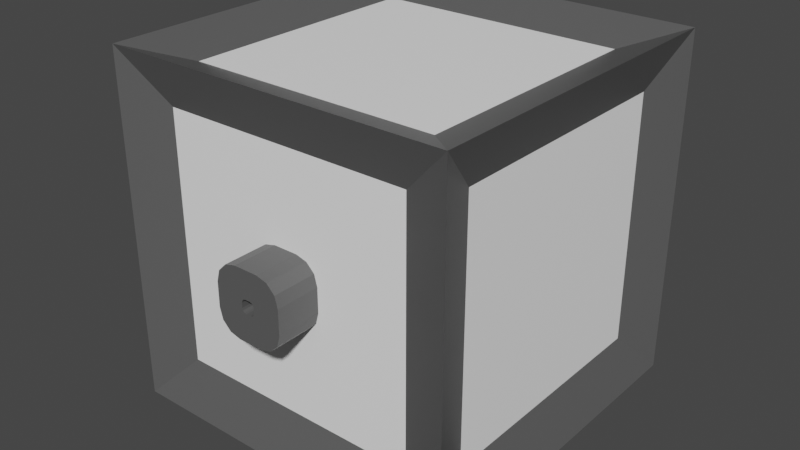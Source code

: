 # Source: StandardCube_1.blend  (saved by Blender 3.0.42; exported with 4.5.12 LTS)
import bpy
from mathutils import Matrix  # noqa: F401  (used for matrix-valued properties, if any)

bpy.ops.wm.read_factory_settings(use_empty=True)
scene = bpy.context.scene
scene.name = 'Scene'

# ---- collections
col_collection = bpy.data.collections.new('Collection'); scene.collection.children.link(col_collection)

# ---- materials (node trees are filled in below, after node groups)
mat_material = bpy.data.materials.new('Material')
mat_material.alpha_threshold = 0.0
mat_material.use_transparent_shadow = False
mat_material.line_color = (0.0, 0.0, 0.0, 1.0)
mat_material_001 = bpy.data.materials.new('Material.001')
mat_material_001.use_transparent_shadow = False
mat_material_002 = bpy.data.materials.new('Material.002')
mat_material_002.use_transparent_shadow = False

# ---- node groups
ng_auto_smooth = bpy.data.node_groups.new('Auto Smooth', 'GeometryNodeTree')
_s = ng_auto_smooth.interface.new_socket(name='Geometry', in_out='OUTPUT', socket_type='NodeSocketGeometry')
_s = ng_auto_smooth.interface.new_socket(name='Geometry', in_out='INPUT', socket_type='NodeSocketGeometry')
_s = ng_auto_smooth.interface.new_socket(name='Angle', in_out='INPUT', socket_type='NodeSocketFloat')
_s.subtype = 'ANGLE'
_s.min_value = 0.0
_s.max_value = 3.142
ng_auto_smooth.is_modifier = True
_N = ng_auto_smooth.nodes; _L = ng_auto_smooth.links
n0 = _N.new('NodeGroupOutput'); n0.name = 'Group Output'; n0.location = (480, -100)
n1 = _N.new('NodeGroupInput'); n1.name = 'Group Input'; n1.location = (-420, -300)
n2 = _N.new('NodeGroupInput'); n2.name = 'Group Input.001'; n2.location = (-60, -100)
n3 = _N.new('GeometryNodeSetShadeSmooth'); n3.name = 'Set Shade Smooth'; n3.location = (120, -100)
n3.domain = 'EDGE'
n4 = _N.new('GeometryNodeSetShadeSmooth'); n4.name = 'Set Shade Smooth.001'; n4.location = (300, -100)
n5 = _N.new('GeometryNodeInputMeshEdgeAngle'); n5.name = 'Edge Angle'; n5.location = (-420, -220)
n6 = _N.new('GeometryNodeInputEdgeSmooth'); n6.name = 'Is Edge Smooth'; n6.location = (-60, -160)
n7 = _N.new('GeometryNodeInputShadeSmooth'); n7.name = 'Is Face Smooth'; n7.location = (-240, -340)
n8 = _N.new('FunctionNodeBooleanMath'); n8.name = 'Boolean Math'; n8.location = (-60, -220)
n9 = _N.new('FunctionNodeCompare'); n9.name = 'Compare'; n9.location = (-240, -180)
n9.operation = 'LESS_EQUAL'
_L.new(n5.outputs[0], n9.inputs[0])
_L.new(n4.outputs[0], n0.inputs[0])
_L.new(n1.outputs[1], n9.inputs[1])
_L.new(n9.outputs[0], n8.inputs[0])
_L.new(n7.outputs[0], n8.inputs[1])
_L.new(n2.outputs[0], n3.inputs[0])
_L.new(n6.outputs[0], n3.inputs[1])
_L.new(n3.outputs[0], n4.inputs[0])
_L.new(n8.outputs[0], n3.inputs[2])
n0.is_active_output = True

# ---- material node trees
mat_material.use_nodes = True; mat_material.node_tree.nodes.clear()
_N = mat_material.node_tree.nodes; _L = mat_material.node_tree.links
n0 = _N.new('ShaderNodeOutputMaterial'); n0.name = 'Material Output'; n0.location = (300, 300)
n1 = _N.new('ShaderNodeBsdfPrincipled'); n1.name = 'Principled BSDF'; n1.location = (10, 300)
n1.distribution = 'GGX'
n1.subsurface_method = 'RANDOM_WALK_SKIN'
n1.inputs[0].default_value = (0.1038, 0.1038, 0.1038, 1.0)
n1.inputs[2].default_value = 0.4
n1.inputs[3].default_value = 1.45
n1.inputs[27].default_value = (0.0, 0.0, 0.0, 1.0)
n1.inputs[28].default_value = 1.0
_L.new(n1.outputs[0], n0.inputs[0])
n0.is_active_output = True
mat_material_001.use_nodes = True; mat_material_001.node_tree.nodes.clear()
_N = mat_material_001.node_tree.nodes; _L = mat_material_001.node_tree.links
n0 = _N.new('ShaderNodeBsdfPrincipled'); n0.name = 'Principled BSDF'; n0.location = (10, 300)
n0.distribution = 'GGX'
n0.subsurface_method = 'RANDOM_WALK_SKIN'
n0.inputs[0].default_value = (1.0, 1.0, 1.0, 1.0)
n0.inputs[3].default_value = 1.45
n0.inputs[27].default_value = (0.0, 0.0, 0.0, 1.0)
n0.inputs[28].default_value = 1.0
n1 = _N.new('ShaderNodeOutputMaterial'); n1.name = 'Material Output'; n1.location = (300, 300)
_L.new(n0.outputs[0], n1.inputs[0])
n1.is_active_output = True
mat_material_002.use_nodes = True; mat_material_002.node_tree.nodes.clear()
_N = mat_material_002.node_tree.nodes; _L = mat_material_002.node_tree.links
n0 = _N.new('ShaderNodeBsdfPrincipled'); n0.name = 'Principled BSDF'; n0.location = (10, 300)
n0.distribution = 'GGX'
n0.subsurface_method = 'RANDOM_WALK_SKIN'
n0.inputs[0].default_value = (0.01341, 0.01341, 0.01341, 1.0)
n0.inputs[1].default_value = 0.8962
n0.inputs[2].default_value = 0.01903
n0.inputs[3].default_value = 1.45
n0.inputs[27].default_value = (0.0, 0.0, 0.0, 1.0)
n0.inputs[28].default_value = 1.0
n1 = _N.new('ShaderNodeOutputMaterial'); n1.name = 'Material Output'; n1.location = (300, 300)
_L.new(n0.outputs[0], n1.inputs[0])
n1.is_active_output = True

# ---- world
world_world = bpy.data.worlds.new('World'); scene.world = world_world
world_world.use_nodes = True; world_world.node_tree.nodes.clear()
_N = world_world.node_tree.nodes; _L = world_world.node_tree.links
n0 = _N.new('ShaderNodeOutputWorld'); n0.name = 'World Output'; n0.location = (300, 300)
n1 = _N.new('ShaderNodeBackground'); n1.name = 'Background'; n1.location = (10, 300)
n1.inputs[0].default_value = (0.05088, 0.05088, 0.05088, 1.0)
_L.new(n1.outputs[0], n0.inputs[0])
n0.is_active_output = True
world_world.color = (0.05088, 0.05088, 0.05088)
world_world.use_sun_shadow = False
world_world.sun_shadow_jitter_overblur = 0.0

# ---- meshes
me_cube = bpy.data.meshes.new('Cube')
me_cube.from_pydata([(0.72, 0.72, 0.9), (1.0, 1.0, -1.0), (0.72, -0.72, 0.9), (1.0, -1.0, -1.0), (-0.72, 0.72, 0.9), (-1.0, 1.0, -1.0), (-0.72, -0.72, 0.9), (-1.0, -1.0, -1.0), (-1.0, 1.0, -1.0), (-1.0, -1.0, -1.0), (1.0, 1.0, -1.0), (1.0, 1.0, 1.0), (-1.0, -1.0, 1.0), (1.0, -1.0, 1.0), (1.0, -1.0, -1.0), (-1.0, 1.0, 1.0), (-1.0, -1.0, -1.0), (-1.0, -1.0, 1.0), (1.0, -1.0, 1.0), (1.0, -1.0, -1.0), (-1.0, 1.0, -1.0), (-1.0, -1.0, -1.0), (1.0, 1.0, -1.0), (1.0, 1.0, 1.0), (-1.0, -1.0, 1.0), (1.0, -1.0, 1.0), (1.0, -1.0, -1.0), (-1.0, 1.0, 1.0), (-0.9, 0.729, -0.729), (-0.9, -0.729, -0.729), (-0.9, -0.729, 0.729), (-0.9, 0.729, 0.729), (-0.72, -0.9, -0.72), (-0.72, -0.9, 0.72), (0.72, -0.9, 0.72), (0.72, -0.9, -0.72), (0.72, 0.9, -0.72), (-0.72, 0.9, -0.72), (0.72, 0.9, 0.72), (-0.72, 0.9, 0.72), (0.9, 0.72, 0.72), (0.9, 0.72, -0.72), (0.9, -0.72, 0.72), (0.9, -0.72, -0.72), (-0.72, 0.72, -0.9), (-0.72, -0.72, -0.9), (0.72, 0.72, -0.9), (0.72, -0.72, -0.9), (0.72, -0.72, 0.72), (-0.06937, -0.9, -0.1965), (-0.1965, -0.9, -0.06937), (-0.2864, -0.9, -0.2864), (-0.133, -0.9, -0.1795), (-0.1795, -0.9, -0.133), (-0.1965, -0.9, 0.06937), (-0.06937, -0.9, 0.1965), (-0.2864, -0.9, 0.2864), (-0.1795, -0.9, 0.133), (-0.133, -0.9, 0.1795), (0.06937, -0.9, 0.1965), (0.1965, -0.9, 0.06937), (0.2864, -0.9, 0.2864), (0.133, -0.9, 0.1795), (0.1795, -0.9, 0.133), (0.1965, -0.9, -0.06937), (0.06937, -0.9, -0.1965), (0.2864, -0.9, -0.2864), (0.1795, -0.9, -0.133), (0.133, -0.9, -0.1795), (-0.1965, -1.152, -0.06937), (-0.06937, -1.152, -0.1965), (-0.1795, -1.152, -0.133), (-0.133, -1.152, -0.1795), (-0.06937, -1.152, 0.1965), (-0.1965, -1.152, 0.06937), (-0.133, -1.152, 0.1795), (-0.1795, -1.152, 0.133), (0.1965, -1.152, 0.06937), (0.06937, -1.152, 0.1965), (0.1795, -1.152, 0.133), (0.133, -1.152, 0.1795), (0.06937, -1.152, -0.1965), (0.1965, -1.152, -0.06937), (0.133, -1.152, -0.1795), (0.1795, -1.152, -0.133), (0.0135, -1.152, 0.03824), (0.02587, -1.152, 0.03492), (0.03492, -1.152, 0.02587), (0.03824, -1.152, 0.0135), (0.02587, -1.152, -0.03492), (0.0135, -1.152, -0.03824), (0.03492, -1.152, -0.02587), (0.03824, -1.152, -0.0135), (-0.03824, -1.152, 0.0135), (-0.03492, -1.152, 0.02587), (-0.02587, -1.152, 0.03492), (-0.0135, -1.152, 0.03824), (-0.0135, -1.152, -0.03824), (-0.02587, -1.152, -0.03492), (-0.03492, -1.152, -0.02587), (-0.03824, -1.152, -0.0135), (0.0135, -1.032, 0.03824), (0.02587, -1.032, 0.03492), (0.03492, -1.032, 0.02587), (0.03824, -1.032, 0.0135), (0.02587, -1.032, -0.03492), (0.0135, -1.032, -0.03824), (0.03492, -1.032, -0.02587), (0.03824, -1.032, -0.0135), (-0.03824, -1.032, 0.0135), (-0.03492, -1.032, 0.02587), (-0.02587, -1.032, 0.03492), (-0.0135, -1.032, 0.03824), (-0.0135, -1.032, -0.03824), (-0.02587, -1.032, -0.03492), (-0.03492, -1.032, -0.02587), (-0.03824, -1.032, -0.0135)], [], [(0, 4, 6, 2), (15, 11, 23, 27), (5, 1, 46, 44), (0, 2, 13, 11), (6, 4, 15, 12), (10, 8, 20, 22), (2, 6, 17, 18), (13, 14, 26, 25), (1, 5, 8, 10), (4, 0, 11, 15), (3, 1, 10, 14), (5, 7, 9, 8), (18, 17, 33, 34), (20, 21, 29, 28), (23, 25, 42, 40), (20, 27, 39, 37), (14, 10, 22, 26), (11, 13, 25, 23), (7, 3, 19, 16), (9, 12, 24, 21), (8, 9, 21, 20), (12, 15, 27, 24), (29, 30, 31, 28), (24, 27, 31, 30), (27, 20, 28, 31), (21, 24, 30, 29), (17, 16, 32, 33), (16, 19, 35, 32), (19, 18, 34, 35), (37, 39, 38, 36), (22, 20, 37, 36), (27, 23, 38, 39), (23, 22, 36, 38), (25, 26, 43, 42), (22, 23, 40, 41), (26, 22, 41, 43), (3, 7, 45, 47), (7, 5, 44, 45), (1, 3, 47, 46), (35, 34, 42, 43), (44, 46, 47, 45), (42, 34, 48), (35, 34, 61, 60, 64, 66), (40, 42, 43, 41), (76, 74, 93, 94), (49, 65, 81, 70), (59, 55, 73, 78), (64, 60, 77, 82), (34, 33, 56, 55, 59, 61), (33, 32, 51, 50, 54, 56), (32, 35, 66, 65, 49, 51), (49, 52, 51), (52, 53, 51), (53, 50, 51), (54, 57, 56), (57, 58, 56), (58, 55, 56), (59, 62, 61), (62, 63, 61), (63, 60, 61), (64, 67, 66), (67, 68, 66), (68, 65, 66), (59, 78, 80, 62), (62, 80, 79, 63), (63, 79, 77, 60), (81, 65, 68, 83), (83, 68, 67, 84), (84, 67, 64, 82), (54, 74, 76, 57), (57, 76, 75, 58), (58, 75, 73, 55), (49, 70, 72, 52), (52, 72, 71, 53), (53, 71, 69, 50), (54, 50, 69, 74), (65, 49, 52, 53, 50, 54, 57, 58, 55, 59, 62, 63, 60, 64, 67, 68), (88, 87, 103, 104), (80, 78, 85, 86), (71, 72, 98, 99), (82, 77, 88, 92), (75, 76, 94, 95), (83, 84, 91, 89), (79, 80, 86, 87), (70, 81, 90, 97), (69, 71, 99, 100), (73, 75, 95, 96), (84, 82, 92, 91), (77, 79, 87, 88), (78, 73, 96, 85), (74, 69, 100, 93), (81, 83, 89, 90), (72, 70, 97, 98), (116, 115, 114, 113, 106, 105, 107, 108, 104, 103, 102, 101, 112, 111, 110, 109), (99, 98, 114, 115), (90, 89, 105, 106), (100, 99, 115, 116), (89, 91, 107, 105), (93, 100, 116, 109), (91, 92, 108, 107), (97, 90, 106, 113), (94, 93, 109, 110), (85, 96, 112, 101), (95, 94, 110, 111), (86, 85, 101, 102), (92, 88, 104, 108), (96, 95, 111, 112), (87, 86, 102, 103), (98, 97, 113, 114)])
me_cube.polygons.foreach_set('material_index', [1, 0, 0, 0, 0, 0, 0, 0, 0, 0, 0, 0, 0, 0, 0, 0, 0, 0, 0, 0, 0, 0, 1, 0, 0, 0, 0, 0, 0, 1, 0, 0, 0, 0, 0, 0, 0, 0, 0, 0, 1, 0, 1, 1, 0, 0, 0, 0, 1, 1, 1, 1, 1, 1, 1, 1, 1, 1, 1, 1, 1, 1, 1, 0, 0, 0, 0, 0, 0, 0, 0, 0, 0, 0, 0, 0, 0, 0, 0, 0, 0, 0, 0, 0, 0, 0, 0, 0, 0, 0, 0, 0, 0, 0, 0, 0, 0, 0, 0, 0, 0, 0, 0, 0, 0, 0, 0, 0, 0])
_uv = me_cube.uv_layers.new(name='UVMap')
_uv.uv.foreach_set('vector', [0.4491, 0.7211, 0.5706, 0.7396, 0.5981, 0.6219, 0.5864, 0.7548, 0.5425, 0.7076, 0.4336, 0.7035, 0.4381, 0.7002, 0.523, 0.6889, 0.4343, 0.5926, 0.4033, 0.6263, 0.4028, 0.6094, 0.4236, 0.5816, 0.4491, 0.7211, 0.5864, 0.7548, 0.6614, 0.9999, 0.4336, 0.7035, 0.5981, 0.6219, 0.5706, 0.7396, 0.5425, 0.7076, 0.5695, 0.5787, 0.4003, 0.6349, 0.4338, 0.601, 0.4334, 0.6094, 0.3973, 0.6433, 0.5864, 0.7548, 0.5981, 0.6219, 0.5615, 0.5786, 0.6614, 0.0001018, 0.6614, 0.9999, 0.01555, 0.7166, 0.05313, 0.7175, 0.6375, 0.9844, 0.4033, 0.6263, 0.4343, 0.5926, 0.4338, 0.601, 0.4003, 0.6349, 0.5706, 0.7396, 0.4491, 0.7211, 0.4336, 0.7035, 0.5425, 0.7076, 0.006567, 0.7026, 0.4033, 0.6263, 0.4003, 0.6349, 0.01555, 0.7166, 0.4343, 0.5926, 0.4093, 0.4908, 0.4053, 0.4699, 0.4338, 0.601, 0.6614, 0.0001018, 0.5615, 0.5786, 0.5384, 0.5397, 0.5347, 0.3002, 0.4334, 0.6094, 0.4196, 0.4839, 0.447, 0.5219, 0.4425, 0.6068, 0.4381, 0.7002, 0.6375, 0.9844, 0.4963, 0.8533, 0.433, 0.6941, 0.4334, 0.6094, 0.523, 0.6889, 0.4925, 0.6728, 0.4416, 0.6235, 0.01555, 0.7166, 0.4003, 0.6349, 0.3973, 0.6433, 0.05313, 0.7175, 0.4336, 0.7035, 0.6614, 0.9999, 0.6375, 0.9844, 0.4381, 0.7002, 0.4093, 0.4908, 0.006567, 0.7026, 0.0001018, 0.6893, 0.4212, 0.5, 0.4053, 0.4699, 0.5695, 0.5787, 0.5699, 0.5685, 0.4196, 0.4839, 0.4338, 0.601, 0.4053, 0.4699, 0.4196, 0.4839, 0.4334, 0.6094, 0.5695, 0.5787, 0.5425, 0.7076, 0.523, 0.6889, 0.5699, 0.5685, 0.447, 0.5219, 0.5447, 0.5672, 0.5087, 0.657, 0.4425, 0.6068, 0.5699, 0.5685, 0.523, 0.6889, 0.5087, 0.657, 0.5447, 0.5672, 0.523, 0.6889, 0.4334, 0.6094, 0.4425, 0.6068, 0.5087, 0.657, 0.4196, 0.4839, 0.5699, 0.5685, 0.5447, 0.5672, 0.447, 0.5219, 0.5615, 0.5786, 0.4212, 0.5, 0.4387, 0.5075, 0.5384, 0.5397, 0.4212, 0.5, 0.0001018, 0.6893, 0.2592, 0.5351, 0.4387, 0.5075, 0.0001018, 0.6893, 0.6614, 0.0001018, 0.5347, 0.3002, 0.2592, 0.5351, 0.4416, 0.6235, 0.4925, 0.6728, 0.4433, 0.6946, 0.4132, 0.6423, 0.3973, 0.6433, 0.4334, 0.6094, 0.4416, 0.6235, 0.4132, 0.6423, 0.523, 0.6889, 0.4381, 0.7002, 0.4433, 0.6946, 0.4925, 0.6728, 0.4381, 0.7002, 0.3973, 0.6433, 0.4132, 0.6423, 0.4433, 0.6946, 0.6375, 0.9844, 0.05313, 0.7175, 0.2391, 0.7196, 0.4963, 0.8533, 0.3973, 0.6433, 0.4381, 0.7002, 0.433, 0.6941, 0.3867, 0.6637, 0.05313, 0.7175, 0.3973, 0.6433, 0.3867, 0.6637, 0.2391, 0.7196, 0.006567, 0.7026, 0.4093, 0.4908, 0.4012, 0.5254, 0.2847, 0.5965, 0.4093, 0.4908, 0.4343, 0.5926, 0.4236, 0.5816, 0.4012, 0.5254, 0.4033, 0.6263, 0.006567, 0.7026, 0.2847, 0.5965, 0.4028, 0.6094, 0.6616, 0.2673, 0.6616, 0.1026, 0.6907, 0.1026, 0.6907, 0.2673, 0.4236, 0.5816, 0.4028, 0.6094, 0.2847, 0.5965, 0.4012, 0.5254, 0.6907, 0.1026, 0.6616, 0.1026, 0.6762, 0.08808, 0.2592, 0.5351, 0.5347, 0.3002, 0.4784, 0.4527, 0.4624, 0.4688, 0.4496, 0.4739, 0.4197, 0.4814, 0.433, 0.6941, 0.4963, 0.8533, 0.2391, 0.7196, 0.3867, 0.6637, 0.6981, 0.03274, 0.7019, 0.03141, 0.7044, 0.04143, 0.7037, 0.04169, 0.7493, 0.03236, 0.7493, 0.06579, 0.7171, 0.04929, 0.718, 0.04039, 0.6616, 0.05562, 0.6616, 0.02219, 0.6938, 0.03869, 0.6929, 0.04759, 0.7171, 0.08788, 0.6837, 0.08786, 0.7002, 0.05565, 0.7091, 0.05657, 0.5347, 0.3002, 0.5384, 0.5397, 0.5075, 0.5026, 0.4885, 0.4872, 0.4824, 0.4748, 0.4784, 0.4527, 0.5384, 0.5397, 0.4387, 0.5075, 0.4534, 0.4975, 0.47, 0.4949, 0.4825, 0.4965, 0.5075, 0.5026, 0.4387, 0.5075, 0.2592, 0.5351, 0.4197, 0.4814, 0.4451, 0.4864, 0.4529, 0.4917, 0.4534, 0.4975, 0.4529, 0.4917, 0.4574, 0.4931, 0.4534, 0.4975, 0.4574, 0.4931, 0.4628, 0.4945, 0.4534, 0.4975, 0.4628, 0.4945, 0.47, 0.4949, 0.4534, 0.4975, 0.4825, 0.4965, 0.4885, 0.4961, 0.5075, 0.5026, 0.4885, 0.4961, 0.4908, 0.4918, 0.5075, 0.5026, 0.4908, 0.4918, 0.4885, 0.4872, 0.5075, 0.5026, 0.4824, 0.4748, 0.4768, 0.4703, 0.4784, 0.4527, 0.4768, 0.4703, 0.4699, 0.4683, 0.4784, 0.4527, 0.4699, 0.4683, 0.4624, 0.4688, 0.4784, 0.4527, 0.4496, 0.4739, 0.4445, 0.4779, 0.4197, 0.4814, 0.4445, 0.4779, 0.4432, 0.4828, 0.4197, 0.4814, 0.4432, 0.4828, 0.4451, 0.4864, 0.4197, 0.4814, 0.6616, 0.05562, 0.6929, 0.04759, 0.6942, 0.05132, 0.6656, 0.06743, 0.6656, 0.06743, 0.6942, 0.05132, 0.6967, 0.05409, 0.673, 0.07863, 0.673, 0.07863, 0.6967, 0.05409, 0.7002, 0.05565, 0.6837, 0.08786, 0.7171, 0.04929, 0.7493, 0.06579, 0.7401, 0.0765, 0.7156, 0.05273, 0.7156, 0.05273, 0.7401, 0.0765, 0.7289, 0.08389, 0.7128, 0.05524, 0.7128, 0.05524, 0.7289, 0.08389, 0.7171, 0.08788, 0.7091, 0.05657, 0.6938, 0.0001018, 0.7019, 0.03141, 0.6981, 0.03274, 0.682, 0.004085, 0.682, 0.004085, 0.6981, 0.03274, 0.6954, 0.03524, 0.6708, 0.01148, 0.6708, 0.01148, 0.6954, 0.03524, 0.6938, 0.03869, 0.6616, 0.02219, 0.7493, 0.03236, 0.718, 0.04039, 0.7167, 0.03666, 0.7454, 0.02055, 0.7454, 0.02055, 0.7167, 0.03666, 0.7142, 0.03389, 0.738, 0.009351, 0.738, 0.009351, 0.7142, 0.03389, 0.7108, 0.03232, 0.7273, 0.0001185, 0.6938, 0.0001018, 0.7273, 0.0001185, 0.7108, 0.03232, 0.7019, 0.03141, 0.6616, 0.2979, 0.6616, 0.282, 0.6635, 0.2748, 0.6689, 0.2694, 0.6761, 0.2675, 0.692, 0.2675, 0.6993, 0.2694, 0.7046, 0.2748, 0.7065, 0.282, 0.7065, 0.2979, 0.7046, 0.3052, 0.6993, 0.3105, 0.692, 0.3124, 0.6761, 0.3124, 0.6689, 0.3105, 0.6635, 0.3052, 0.7044, 0.04657, 0.7037, 0.04631, 0.7055, 0.04404, 0.7055, 0.04402, 0.6942, 0.05132, 0.6929, 0.04759, 0.7029, 0.0451, 0.7032, 0.04578, 0.7142, 0.03389, 0.7167, 0.03666, 0.7078, 0.0422, 0.7072, 0.04167, 0.7091, 0.05657, 0.7002, 0.05565, 0.7044, 0.04657, 0.7066, 0.04655, 0.6954, 0.03524, 0.6981, 0.03274, 0.7037, 0.04169, 0.7031, 0.04223, 0.7156, 0.05273, 0.7128, 0.05524, 0.7073, 0.04629, 0.7078, 0.04575, 0.6967, 0.05409, 0.6942, 0.05132, 0.7032, 0.04578, 0.7037, 0.04631, 0.718, 0.04039, 0.7171, 0.04929, 0.708, 0.04506, 0.708, 0.04288, 0.7108, 0.03232, 0.7142, 0.03389, 0.7072, 0.04167, 0.7065, 0.04141, 0.6938, 0.03869, 0.6954, 0.03524, 0.7031, 0.04223, 0.7029, 0.04292, 0.7128, 0.05524, 0.7091, 0.05657, 0.7066, 0.04655, 0.7073, 0.04629, 0.7002, 0.05565, 0.6967, 0.05409, 0.7037, 0.04631, 0.7044, 0.04657, 0.6929, 0.04759, 0.6938, 0.03869, 0.7029, 0.04292, 0.7029, 0.0451, 0.7019, 0.03141, 0.7108, 0.03232, 0.7065, 0.04141, 0.7044, 0.04143, 0.7171, 0.04929, 0.7156, 0.05273, 0.7078, 0.04575, 0.708, 0.04506, 0.7167, 0.03666, 0.718, 0.04039, 0.708, 0.04288, 0.7078, 0.0422, 0.7054, 0.04396, 0.7054, 0.04394, 0.7054, 0.04392, 0.7055, 0.04391, 0.7055, 0.04393, 0.7055, 0.04395, 0.7055, 0.04397, 0.7055, 0.04399, 0.7055, 0.04402, 0.7055, 0.04404, 0.7055, 0.04405, 0.7055, 0.04407, 0.7054, 0.04405, 0.7054, 0.04403, 0.7054, 0.04401, 0.7054, 0.04399, 0.7072, 0.04167, 0.7078, 0.0422, 0.7054, 0.04392, 0.7054, 0.04394, 0.708, 0.04506, 0.7078, 0.04575, 0.7055, 0.04395, 0.7055, 0.04393, 0.7065, 0.04141, 0.7072, 0.04167, 0.7054, 0.04394, 0.7054, 0.04396, 0.7078, 0.04575, 0.7073, 0.04629, 0.7055, 0.04397, 0.7055, 0.04395, 0.7044, 0.04143, 0.7065, 0.04141, 0.7054, 0.04396, 0.7054, 0.04399, 0.7073, 0.04629, 0.7066, 0.04655, 0.7055, 0.04399, 0.7055, 0.04397, 0.708, 0.04288, 0.708, 0.04506, 0.7055, 0.04393, 0.7055, 0.04391, 0.7037, 0.04169, 0.7044, 0.04143, 0.7054, 0.04399, 0.7054, 0.04401, 0.7029, 0.0451, 0.7029, 0.04292, 0.7054, 0.04405, 0.7055, 0.04407, 0.7031, 0.04223, 0.7037, 0.04169, 0.7054, 0.04401, 0.7054, 0.04403, 0.7032, 0.04578, 0.7029, 0.0451, 0.7055, 0.04407, 0.7055, 0.04405, 0.7066, 0.04655, 0.7044, 0.04657, 0.7055, 0.04402, 0.7055, 0.04399, 0.7029, 0.04292, 0.7031, 0.04223, 0.7054, 0.04403, 0.7054, 0.04405, 0.7037, 0.04631, 0.7032, 0.04578, 0.7055, 0.04405, 0.7055, 0.04404, 0.7078, 0.0422, 0.708, 0.04288, 0.7055, 0.04391, 0.7054, 0.04392])
me_cube.materials.append(mat_material)
me_cube.materials.append(mat_material_001)
me_cube.materials.append(mat_material_002)
me_cube.use_remesh_preserve_volume = False
me_cube.use_remesh_preserve_attributes = False
me_cube.use_mirror_vertex_groups = False
me_cube.update()
me_cube_001 = bpy.data.meshes.new('Cube.001')
me_cube_001.from_pydata([(-0.72, -0.72, -0.72), (-0.72, -0.72, 0.72), (0.72, 0.72, -0.72), (0.72, 0.72, 0.72)], [], [(0, 2, 3, 1)])
me_cube_001.polygons.foreach_set('material_index', [2])
_uv = me_cube_001.uv_layers.new(name='UVMap')
_uv.uv.foreach_set('vector', [0.375, 1.0, 0.375, 0.5, 0.625, 0.5, 0.625, 1.0])
me_cube_001.materials.append(mat_material)
me_cube_001.materials.append(mat_material_001)
me_cube_001.materials.append(mat_material_002)
me_cube_001.use_remesh_preserve_volume = False
me_cube_001.use_remesh_preserve_attributes = False
me_cube_001.use_mirror_vertex_groups = False
me_cube_001.update()

# ---- objects
ob_cube = bpy.data.objects.new('Cube', me_cube)
ob_cube_001 = bpy.data.objects.new('Cube.001', me_cube_001)

# ---- transforms, parenting, visibility, modifiers, constraints
ob_cube.location = (0.0, 0.0, 0.0)
ob_cube.lock_rotations_4d = False
ob_cube.empty_display_type = 'ARROWS'
ob_cube.lineart.crease_threshold = 0.0
_m = ob_cube.modifiers.new('Auto Smooth', 'NODES')
_m.node_group = ng_auto_smooth
_gi = [s.identifier for s in ng_auto_smooth.interface.items_tree if s.item_type == 'SOCKET' and s.in_out == 'INPUT']
_m[_gi[1]] = 0.5236  # Angle
ob_cube_001.location = (0.0, 0.0, 0.0)
ob_cube_001.lock_rotations_4d = False
ob_cube_001.empty_display_type = 'ARROWS'
ob_cube_001.lineart.crease_threshold = 0.0

# ---- collection membership
col_collection.objects.link(ob_cube)
col_collection.objects.link(ob_cube_001)

# ---- scene / render settings (as saved in the file)
scene.frame_start = 1; scene.frame_end = 250; scene.frame_set(1)
scene.render.engine = 'BLENDER_EEVEE_NEXT'
scene.cycles.sampling_pattern = 'TABULATED_SOBOL'
scene.cycles.use_light_tree = False
scene.view_settings.view_transform = 'Filmic'
bpy.context.view_layer.update()

# ---- added for rendering (the .blend has no active camera and no usable light): camera, sun
cam_auto = bpy.data.cameras.new('AutoCamera')
cam_auto.lens = 50.0
cam_auto.sensor_width = 36.0
cam_auto.clip_end = 1000.0
ob_auto_camera = bpy.data.objects.new('AutoCamera', cam_auto)
scene.collection.objects.link(ob_auto_camera)
ob_auto_camera.location = (3.2881, -4.02157, 2.63048)
ob_auto_camera.rotation_euler = (1.09748, -7.21219e-08, 0.694738)
scene.camera = ob_auto_camera
light_auto_sun = bpy.data.lights.new('AutoSun', 'SUN')
light_auto_sun.energy = 3.0
light_auto_sun.angle = 0.0523599
ob_auto_sun = bpy.data.objects.new('AutoSun', light_auto_sun)
scene.collection.objects.link(ob_auto_sun)
ob_auto_sun.rotation_euler = (0.872665, 0.174533, 0.523599)
bpy.context.view_layer.update()
